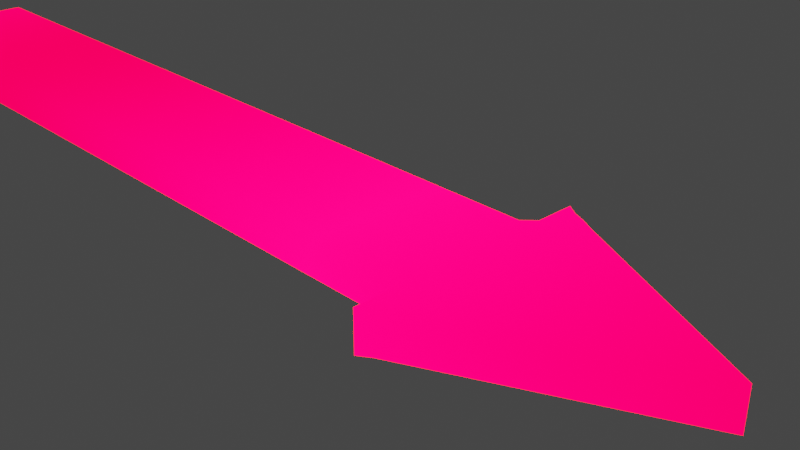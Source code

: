 # Source: arrow.blend  (saved by Blender 2.92.15; exported with 4.5.12 LTS)
import bpy
from mathutils import Matrix  # noqa: F401  (used for matrix-valued properties, if any)

bpy.ops.wm.read_factory_settings(use_empty=True)
scene = bpy.context.scene
scene.name = 'Scene'

# ---- collections
col_collection = bpy.data.collections.new('Collection'); scene.collection.children.link(col_collection)

# ---- materials (node trees are filled in below, after node groups)
mat_material_001 = bpy.data.materials.new('Material.001')
mat_material_001.use_transparent_shadow = False

# ---- material node trees
mat_material_001.use_nodes = True; mat_material_001.node_tree.nodes.clear()
_N = mat_material_001.node_tree.nodes; _L = mat_material_001.node_tree.links
n0 = _N.new('ShaderNodeTexCoord'); n0.name = 'Texture Coordinate'; n0.location = (-433, 328)
n1 = _N.new('ShaderNodeSeparateXYZ'); n1.name = 'Separate XYZ'; n1.location = (-193, 326)
n2 = _N.new('ShaderNodeMath'); n2.name = 'Math'; n2.location = (43, 354)
n2.inputs[1].default_value = 1.3
n2.inputs[2].default_value = 0.0
n3 = _N.new('ShaderNodeMath'); n3.name = 'Math.001'; n3.location = (261, 360)
n3.operation = 'FRACT'
n3.inputs[2].default_value = 0.0
n4 = _N.new('ShaderNodeOutputMaterial'); n4.name = 'Material Output'; n4.location = (1212, 354)
n5 = _N.new('ShaderNodeEmission'); n5.name = 'Emission'; n5.location = (1021, 366)
n5.inputs[1].default_value = 15.0
n6 = _N.new('ShaderNodeValToRGB'); n6.name = 'ColorRamp'; n6.location = (481, 395)
n6.color_ramp.interpolation = 'B_SPLINE'
while len(n6.color_ramp.elements) > 1: n6.color_ramp.elements.remove(n6.color_ramp.elements[-1])
n6.color_ramp.elements[0].position = 0.0; n6.color_ramp.elements[0].color = (1.0, 1.0, 1.0, 1.0)
_e = n6.color_ramp.elements.new(0.4864); _e.color = (0.0, 0.0, 0.0, 1.0)
_e = n6.color_ramp.elements.new(1.0); _e.color = (1.0, 1.0, 1.0, 1.0)
n7 = _N.new('ShaderNodeMix'); n7.name = 'Mix'; n7.location = (801, 405)
n7.data_type = 'RGBA'
n7.blend_type = 'MULTIPLY'
n7.inputs[0].default_value = 1.0
n7.inputs[7].default_value = (1.0, 0.0, 0.01982, 1.0)
_L.new(n0.outputs[0], n1.inputs[0])
_L.new(n1.outputs[0], n2.inputs[0])
_L.new(n2.outputs[0], n3.inputs[0])
_L.new(n5.outputs[0], n4.inputs[0])
_L.new(n3.outputs[0], n6.inputs[0])
_L.new(n7.outputs[2], n5.inputs[0])
_L.new(n6.outputs[0], n7.inputs[6])
n4.is_active_output = True

# ---- world
world_world = bpy.data.worlds.new('World'); scene.world = world_world
world_world.use_nodes = True; world_world.node_tree.nodes.clear()
_N = world_world.node_tree.nodes; _L = world_world.node_tree.links
n0 = _N.new('ShaderNodeOutputWorld'); n0.name = 'World Output'; n0.location = (300, 300)
n1 = _N.new('ShaderNodeBackground'); n1.name = 'Background'; n1.location = (10, 300)
n1.inputs[0].default_value = (0.05088, 0.05088, 0.05088, 1.0)
_L.new(n1.outputs[0], n0.inputs[0])
n0.is_active_output = True
world_world.color = (0.05088, 0.05088, 0.05088)
world_world.use_sun_shadow = False
world_world.sun_shadow_jitter_overblur = 0.0

# ---- cameras
cam_camera = bpy.data.cameras.new('Camera')
cam_camera.clip_end = 100.0
cam_camera.ortho_scale = 7.314

# ---- lights
light_light = bpy.data.lights.new('Light', 'POINT')
light_light.transmission_factor = 0.0
light_light.energy = 1000.0
light_light.shadow_soft_size = 0.1
light_light.shadow_maximum_resolution = 0.006
light_light.use_absolute_resolution = True

# ---- meshes
me_plane = bpy.data.meshes.new('Plane')
me_plane.from_pydata([(-10.23, -1.0, 0.0), (1.0, -1.0, 0.0), (-10.23, 1.0, 0.0), (1.0, 1.0, 0.0), (1.0, -1.636, 0.0), (1.0, 1.636, 0.0), (4.005, 0.0, 0.0), (4.005, 0.0, 0.0), (-9.39, -1.0, 0.0), (-8.454, -1.0, 0.0), (-7.519, -1.0, 0.0), (-6.583, -1.0, 0.0), (-5.648, -1.0, 0.0), (-4.712, -1.0, 0.0), (-3.776, -1.0, 0.0), (-2.841, -1.0, 0.0), (-1.905, -1.0, 0.0), (-0.9696, -1.0, 0.0), (-0.03406, -1.0, 0.0), (-0.03406, 1.0, 0.0), (-0.9696, 1.0, 0.0), (-1.905, 1.0, 0.0), (-2.841, 1.0, 0.0), (-3.776, 1.0, 0.0), (-4.712, 1.0, 0.0), (-5.648, 1.0, 0.0), (-6.583, 1.0, 0.0), (-7.519, 1.0, 0.0), (-8.454, 1.0, 0.0), (-9.39, 1.0, 0.0)], [], [(18, 1, 3, 19), (3, 1, 4, 5), (5, 4, 6, 7), (0, 8, 29, 2), (8, 9, 28, 29), (9, 10, 27, 28), (10, 11, 26, 27), (11, 12, 25, 26), (12, 13, 24, 25), (13, 14, 23, 24), (14, 15, 22, 23), (15, 16, 21, 22), (16, 17, 20, 21), (17, 18, 19, 20)])
_uv = me_plane.uv_layers.new(name='UVMap')
_uv.uv.foreach_set('vector', [0.9079, 0.0, 1.0, 0.0, 1.0, 1.0, 0.9079, 1.0, 1.0, 1.0, 1.0, 0.0, 1.0, 0.0, 1.0, 1.0, 1.0, 1.0, 1.0, 0.0, 1.0, 0.0, 1.0, 1.0, 0.0, 0.0, 0.07456, 0.0, 0.07456, 1.0, 0.0, 1.0, 0.07456, 0.0, 0.1579, 0.0, 0.1579, 1.0, 0.07456, 1.0, 0.1579, 0.0, 0.2412, 0.0, 0.2412, 1.0, 0.1579, 1.0, 0.2412, 0.0, 0.3246, 0.0, 0.3246, 1.0, 0.2412, 1.0, 0.3246, 0.0, 0.4079, 0.0, 0.4079, 1.0, 0.3246, 1.0, 0.4079, 0.0, 0.4912, 0.0, 0.4912, 1.0, 0.4079, 1.0, 0.4912, 0.0, 0.5746, 0.0, 0.5746, 1.0, 0.4912, 1.0, 0.5746, 0.0, 0.6579, 0.0, 0.6579, 1.0, 0.5746, 1.0, 0.6579, 0.0, 0.7412, 0.0, 0.7412, 1.0, 0.6579, 1.0, 0.7412, 0.0, 0.8246, 0.0, 0.8246, 1.0, 0.7412, 1.0, 0.8246, 0.0, 0.9079, 0.0, 0.9079, 1.0, 0.8246, 1.0])
me_plane.materials.append(mat_material_001)
me_plane.use_remesh_fix_poles = True
me_plane.use_remesh_preserve_attributes = False
me_plane.use_mirror_vertex_groups = False
me_plane.update()

# ---- objects
ob_light = bpy.data.objects.new('Light', light_light)
ob_camera = bpy.data.objects.new('Camera', cam_camera)
ob_plane = bpy.data.objects.new('Plane', me_plane)

# ---- transforms, parenting, visibility, modifiers, constraints
ob_light.location = (4.076, 1.005, 5.904)
ob_light.rotation_euler = (0.6503, 0.05522, 1.866)
ob_light.lock_rotations_4d = False
ob_light.empty_display_type = 'ARROWS'
ob_light.color = (0.0, 0.0, 0.0, 0.0)
ob_light.lineart.crease_threshold = 0.0
ob_camera.location = (7.359, -6.926, 4.958)
ob_camera.rotation_euler = (1.109, 0.0, 0.8149)
ob_camera.lock_rotations_4d = False
ob_camera.empty_display_type = 'ARROWS'
ob_camera.color = (0.0, 0.0, 0.0, 0.0)
ob_camera.display_type = 'WIRE'
ob_camera.lineart.crease_threshold = 0.0
ob_plane.location = (0.0, 0.0, 0.0)
ob_plane.lineart.crease_threshold = 0.0
_m = ob_plane.modifiers.new('Solidify', 'SOLIDIFY')
_m.thickness = 0.5
_m = ob_plane.modifiers.new('Bevel', 'BEVEL')
_m.width = 1.0
_m.width_pct = 1.0

# ---- collection membership
col_collection.objects.link(ob_light)
col_collection.objects.link(ob_camera)
col_collection.objects.link(ob_plane)

# ---- scene / render settings (as saved in the file)
scene.camera = ob_camera
scene.frame_start = 1; scene.frame_end = 250; scene.frame_set(26)
scene.render.engine = 'BLENDER_EEVEE_NEXT'
scene.cycles.use_denoising = False
scene.cycles.samples = 128
scene.cycles.sampling_pattern = 'TABULATED_SOBOL'
scene.cycles.use_adaptive_sampling = False
scene.cycles.use_light_tree = False
scene.view_settings.view_transform = 'Filmic'
bpy.context.view_layer.update()
